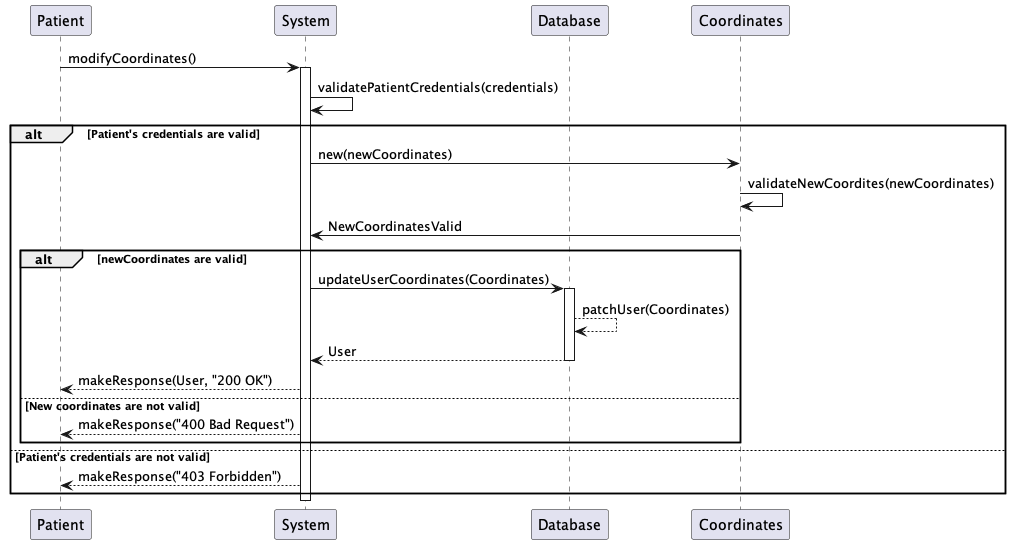

The diagram above was rendered by PlantUML. Its source (embedded in the PNG):
@startuml

participant "Patient" as Patient
participant "System" as System
participant "Database" as Database

Patient -> System: modifyCoordinates()
activate System
System -> System: validatePatientCredentials(credentials)
alt Patient's credentials are valid
    System -> Coordinates: new(newCoordinates)
    Coordinates -> Coordinates: validateNewCoordites(newCoordinates)
    Coordinates -> System: NewCoordinatesValid
    alt newCoordinates are valid
        System -> Database: updateUserCoordinates(Coordinates)
        activate Database
        Database --> Database: patchUser(Coordinates)
        Database --> System: User
        deactivate Database
        System --> Patient: makeResponse(User, "200 OK")
    else New coordinates are not valid
        System --> Patient: makeResponse("400 Bad Request")
    end
else Patient's credentials are not valid
    System --> Patient: makeResponse("403 Forbidden")
end
deactivate System

@enduml